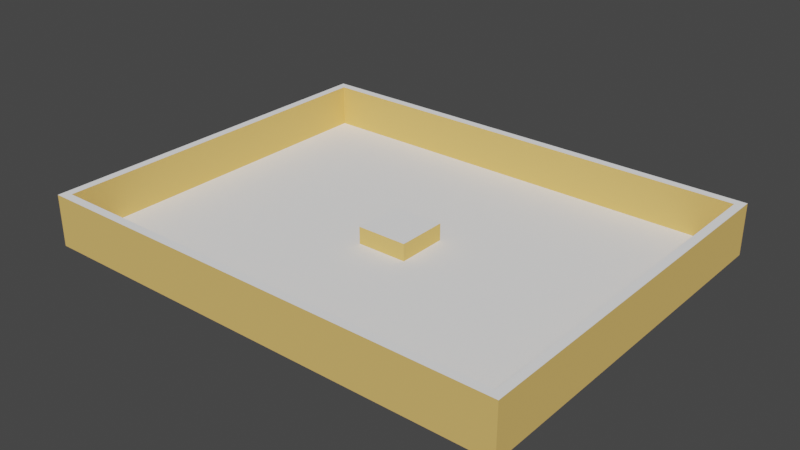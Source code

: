# Source: room.blend  (saved by Blender 2.80.75; exported with 4.5.12 LTS)
import bpy
from mathutils import Matrix  # noqa: F401  (used for matrix-valued properties, if any)

bpy.ops.wm.read_factory_settings(use_empty=True)
scene = bpy.context.scene
scene.name = 'Scene'

# ---- collections
col_collection = bpy.data.collections.new('Collection'); scene.collection.children.link(col_collection)

# ---- materials (node trees are filled in below, after node groups)
mat_floor = bpy.data.materials.new('floor')
mat_floor.alpha_threshold = 0.0
mat_floor.use_transparent_shadow = False
mat_floor.diffuse_color = (1.0, 1.0, 1.0, 1.0)
mat_floor.roughness = 0.5
mat_wall = bpy.data.materials.new('wall')
mat_wall.alpha_threshold = 0.0
mat_wall.use_transparent_shadow = False
mat_wall.diffuse_color = (0.8, 0.5186, 0.1583, 1.0)
mat_wall.roughness = 0.5

# ---- material node trees

# ---- world
world_world = bpy.data.worlds.new('World'); scene.world = world_world
world_world.use_nodes = True; world_world.node_tree.nodes.clear()
_N = world_world.node_tree.nodes; _L = world_world.node_tree.links
n0 = _N.new('ShaderNodeOutputWorld'); n0.name = 'World Output'; n0.location = (300, 300)
n1 = _N.new('ShaderNodeBackground'); n1.name = 'Background'; n1.location = (10, 300)
n1.inputs[0].default_value = (0.05088, 0.05088, 0.05088, 1.0)
_L.new(n1.outputs[0], n0.inputs[0])
n0.is_active_output = True
world_world.color = (0.05088, 0.05088, 0.05088)
world_world.use_sun_shadow = False
world_world.sun_shadow_jitter_overblur = 0.0

# ---- meshes
me_room = bpy.data.meshes.new('room')
me_room.from_pydata([(6.0, 0.0, 0.0), (0.0, 0.0, 0.0), (6.0, -6.0, 0.0), (0.0, -6.0, 0.0), (30.0, -18.0, 2.0), (24.0, -18.0, 2.0), (30.0, -24.0, 2.0), (24.0, -24.0, 2.0), (30.0, -18.0, 0.0), (36.0, -24.0, 0.0), (18.0, -12.0, 0.0), (24.0, -18.0, 0.0), (24.0, -30.0, 0.0), (18.0, -30.0, 0.0), (30.0, -24.0, 0.0), (24.0, -24.0, 0.0), (42.0, -24.0, 0.0), (36.0, -30.0, 0.0), (42.0, -18.0, 0.0), (54.0, -18.0, 0.0), (54.0, -24.0, 0.0), (48.0, -24.0, 0.0), (36.0, -12.0, 0.0), (36.0, -18.0, 0.0), (48.0, -18.0, 0.0), (42.0, -12.0, 0.0), (48.0, -6.0, 0.0), (54.0, -12.0, 0.0), (48.0, -12.0, 0.0), (30.0, -6.0, 0.0), (24.0, -6.0, 0.0), (24.0, -12.0, 0.0), (30.0, -12.0, 0.0), (12.0, -6.0, 0.0), (18.0, -6.0, 0.0), (0.0, -12.0, 0.0), (6.0, -18.0, 0.0), (0.0, -18.0, 0.0), (6.0, -12.0, 0.0), (12.0, -12.0, 0.0), (12.0, -18.0, 0.0), (18.0, -18.0, 0.0), (12.0, -24.0, 0.0), (0.0, -24.0, 0.0), (6.0, -24.0, 0.0), (18.0, -24.0, 0.0), (6.0, -30.0, 0.0), (0.0, -30.0, 0.0), (12.0, -30.0, 0.0), (30.0, -30.0, 0.0), (48.0, -30.0, 0.0), (42.0, -30.0, 0.0), (48.0, -36.0, 0.0), (54.0, -30.0, 0.0), (54.0, -36.0, 0.0), (0.0, -36.0, 0.0), (0.0, -42.0, 0.0), (6.0, -36.0, 0.0), (6.0, -42.0, 0.0), (18.0, -36.0, 0.0), (12.0, -36.0, 0.0), (18.0, -42.0, 0.0), (12.0, -42.0, 0.0), (24.0, -42.0, 0.0), (24.0, -36.0, 0.0), (30.0, -42.0, 0.0), (36.0, -36.0, 0.0), (30.0, -36.0, 0.0), (42.0, -36.0, 0.0), (42.0, -42.0, 0.0), (36.0, -42.0, 0.0), (54.0, -42.0, 0.0), (48.0, -42.0, 0.0), (36.0, 0.0, 0.0), (36.0, -6.0, 0.0), (42.0, 0.0, 0.0), (42.0, -6.0, 0.0), (54.0, 0.0, 0.0), (48.0, 0.0, 0.0), (54.0, -6.0, 0.0), (24.0, 0.0, 0.0), (30.0, 0.0, 0.0), (18.0, 0.0, 0.0), (12.0, 0.0, 0.0), (12.0, -43.0, 5.0), (0.0, -43.0, 5.0), (0.0, -6.0, 5.0), (54.0, -18.0, 5.0), (54.0, -24.0, 5.0), (42.0, -43.0, 5.0), (0.0, -12.0, 5.0), (30.0, -43.0, 5.0), (0.0, -24.0, 5.0), (18.0, -43.0, 5.0), (54.0, -30.0, 5.0), (54.0, -36.0, 5.0), (0.0, -36.0, 5.0), (6.0, -43.0, 5.0), (6.0, -42.0, 5.0), (18.0, -42.0, 5.0), (-1.0, -42.0, 5.0), (-1.0, -30.0, 5.0), (30.0, -42.0, 5.0), (42.0, -42.0, 5.0), (-1.0, -18.0, 5.0), (-1.0, 0.0, 5.0), (-1.0, -36.0, 5.0), (-1.0, -24.0, 5.0), (-1.0, -12.0, 5.0), (-1.0, -6.0, 5.0), (48.0, 0.0, 5.0), (55.0, -6.0, 5.0), (55.0, 0.0, 5.0), (30.0, 0.0, 5.0), (18.0, 0.0, 5.0), (12.0, 0.0, 5.0), (6.0, 0.0, 5.0), (0.0, 0.0, 5.0), (55.0, -42.0, 5.0), (55.0, -12.0, 5.0), (55.0, -36.0, 5.0), (54.0, -12.0, 5.0), (55.0, -30.0, 5.0), (0.0, -18.0, 5.0), (55.0, -24.0, 5.0), (0.0, -30.0, 5.0), (55.0, -18.0, 5.0), (24.0, 1.0, 5.0), (54.0, 1.0, 5.0), (0.0, -42.0, 5.0), (42.0, 1.0, 5.0), (36.0, 1.0, 5.0), (12.0, -42.0, 5.0), (24.0, -42.0, 5.0), (0.0, 1.0, 5.0), (6.0, 1.0, 5.0), (36.0, -42.0, 5.0), (54.0, -42.0, 5.0), (48.0, -42.0, 5.0), (36.0, 0.0, 5.0), (42.0, 0.0, 5.0), (54.0, 0.0, 5.0), (12.0, 1.0, 5.0), (54.0, -6.0, 5.0), (24.0, 0.0, 5.0), (18.0, 1.0, 5.0), (30.0, 1.0, 5.0), (48.0, 1.0, 5.0), (24.0, -43.0, 5.0), (36.0, -43.0, 5.0), (54.0, -43.0, 5.0), (48.0, -43.0, 5.0), (-1.0, -43.0, 5.0), (55.0, -43.0, 5.0), (55.0, 1.0, 5.0), (-1.0, 1.0, 5.0), (12.0, -43.0, -1.0), (0.0, -43.0, -1.0), (42.0, -43.0, -1.0), (30.0, -43.0, -1.0), (18.0, -43.0, -1.0), (6.0, -43.0, -1.0), (-1.0, -42.0, -1.0), (-1.0, -30.0, -1.0), (-1.0, -18.0, -1.0), (-1.0, 0.0, -1.0), (-1.0, -36.0, -1.0), (-1.0, -24.0, -1.0), (-1.0, -12.0, -1.0), (-1.0, -6.0, -1.0), (55.0, -6.0, -1.0), (55.0, 0.0, -1.0), (55.0, -42.0, -1.0), (55.0, -12.0, -1.0), (55.0, -36.0, -1.0), (55.0, -30.0, -1.0), (55.0, -24.0, -1.0), (55.0, -18.0, -1.0), (24.0, 1.0, -1.0), (54.0, 1.0, -1.0), (42.0, 1.0, -1.0), (36.0, 1.0, -1.0), (0.0, 1.0, -1.0), (6.0, 1.0, -1.0), (12.0, 1.0, -1.0), (18.0, 1.0, -1.0), (30.0, 1.0, -1.0), (48.0, 1.0, -1.0), (24.0, -43.0, -1.0), (36.0, -43.0, -1.0), (54.0, -43.0, -1.0), (48.0, -43.0, -1.0), (-1.0, -43.0, -1.0), (55.0, -43.0, -1.0), (55.0, 1.0, -1.0), (-1.0, 1.0, -1.0), (54.0, 0.0, -1.0), (54.0, -6.0, -1.0), (54.0, -12.0, -1.0), (54.0, -18.0, -1.0), (54.0, -24.0, -1.0), (54.0, -30.0, -1.0), (54.0, -36.0, -1.0), (54.0, -42.0, -1.0), (48.0, 0.0, -1.0), (48.0, -6.0, -1.0), (48.0, -12.0, -1.0), (48.0, -18.0, -1.0), (48.0, -24.0, -1.0), (48.0, -30.0, -1.0), (48.0, -36.0, -1.0), (48.0, -42.0, -1.0), (42.0, 0.0, -1.0), (42.0, -6.0, -1.0), (42.0, -12.0, -1.0), (42.0, -18.0, -1.0), (42.0, -24.0, -1.0), (42.0, -30.0, -1.0), (42.0, -36.0, -1.0), (42.0, -42.0, -1.0), (36.0, 0.0, -1.0), (36.0, -6.0, -1.0), (36.0, -12.0, -1.0), (36.0, -18.0, -1.0), (36.0, -24.0, -1.0), (36.0, -30.0, -1.0), (36.0, -36.0, -1.0), (36.0, -42.0, -1.0), (30.0, 0.0, -1.0), (30.0, -6.0, -1.0), (30.0, -12.0, -1.0), (30.0, -18.0, -1.0), (30.0, -24.0, -1.0), (30.0, -30.0, -1.0), (30.0, -36.0, -1.0), (30.0, -42.0, -1.0), (24.0, 0.0, -1.0), (24.0, -6.0, -1.0), (24.0, -12.0, -1.0), (24.0, -18.0, -1.0), (24.0, -24.0, -1.0), (24.0, -30.0, -1.0), (24.0, -36.0, -1.0), (24.0, -42.0, -1.0), (18.0, 0.0, -1.0), (18.0, -6.0, -1.0), (18.0, -12.0, -1.0), (18.0, -18.0, -1.0), (18.0, -24.0, -1.0), (18.0, -30.0, -1.0), (18.0, -36.0, -1.0), (18.0, -42.0, -1.0), (12.0, 0.0, -1.0), (12.0, -6.0, -1.0), (12.0, -12.0, -1.0), (12.0, -18.0, -1.0), (12.0, -24.0, -1.0), (12.0, -30.0, -1.0), (12.0, -36.0, -1.0), (12.0, -42.0, -1.0), (6.0, 0.0, -1.0), (6.0, -6.0, -1.0), (6.0, -12.0, -1.0), (6.0, -18.0, -1.0), (6.0, -24.0, -1.0), (6.0, -30.0, -1.0), (6.0, -36.0, -1.0), (6.0, -42.0, -1.0), (0.0, 0.0, -1.0), (0.0, -6.0, -1.0), (0.0, -12.0, -1.0), (0.0, -18.0, -1.0), (0.0, -24.0, -1.0), (0.0, -30.0, -1.0), (0.0, -36.0, -1.0), (0.0, -42.0, -1.0)], [], [(0, 1, 3, 2), (4, 5, 7, 6), (23, 8, 14, 9), (22, 32, 8, 23), (32, 31, 11, 8), (31, 10, 41, 11), (11, 41, 45, 15), (15, 45, 13, 12), (14, 15, 12, 49), (9, 14, 49, 17), (16, 9, 17, 51), (21, 16, 51, 50), (20, 21, 50, 53), (18, 23, 9, 16), (24, 18, 16, 21), (19, 24, 21, 20), (25, 22, 23, 18), (28, 25, 18, 24), (27, 28, 24, 19), (76, 74, 22, 25), (26, 76, 25, 28), (79, 26, 28, 27), (30, 34, 10, 31), (29, 30, 31, 32), (74, 29, 32, 22), (2, 3, 35, 38), (33, 2, 38, 39), (34, 33, 39, 10), (38, 35, 37, 36), (39, 38, 36, 40), (10, 39, 40, 41), (36, 37, 43, 44), (40, 36, 44, 42), (41, 40, 42, 45), (44, 43, 47, 46), (42, 44, 46, 48), (45, 42, 48, 13), (46, 47, 55, 57), (48, 46, 57, 60), (13, 48, 60, 59), (12, 13, 59, 64), (49, 12, 64, 67), (17, 49, 67, 66), (51, 17, 66, 68), (50, 51, 68, 52), (53, 50, 52, 54), (57, 55, 56, 58), (60, 57, 58, 62), (59, 60, 62, 61), (64, 59, 61, 63), (67, 64, 63, 65), (66, 67, 65, 70), (68, 66, 70, 69), (52, 68, 69, 72), (54, 52, 72, 71), (75, 73, 74, 76), (78, 75, 76, 26), (77, 78, 26, 79), (80, 82, 34, 30), (81, 80, 30, 29), (73, 81, 29, 74), (83, 0, 2, 33), (82, 83, 33, 34), (5, 11, 15, 7), (7, 15, 14, 6), (6, 14, 8, 4), (4, 8, 11, 5), (54, 71, 137, 95), (1, 0, 116, 117), (61, 62, 132, 99), (73, 75, 140, 139), (79, 27, 121, 143), (75, 78, 110, 140), (3, 1, 117, 86), (55, 47, 125, 96), (58, 56, 129, 98), (82, 80, 144, 114), (69, 70, 136, 103), (62, 58, 98, 132), (37, 35, 90, 123), (43, 37, 123, 92), (63, 61, 99, 133), (71, 72, 138, 137), (80, 81, 113, 144), (65, 63, 133, 102), (35, 3, 86, 90), (81, 73, 139, 113), (27, 19, 87, 121), (78, 77, 141, 110), (70, 65, 102, 136), (53, 54, 95, 94), (0, 83, 115, 116), (47, 43, 92, 125), (77, 79, 143, 141), (56, 55, 96, 129), (19, 20, 88, 87), (83, 82, 114, 115), (72, 69, 103, 138), (20, 53, 94, 88), (132, 98, 97, 84), (103, 136, 149, 89), (136, 102, 91, 149), (98, 129, 85, 97), (99, 132, 84, 93), (102, 133, 148, 91), (133, 99, 93, 148), (137, 138, 151, 150), (138, 103, 89, 151), (129, 96, 106, 100), (90, 86, 109, 108), (125, 92, 107, 101), (123, 90, 108, 104), (92, 123, 104, 107), (96, 125, 101, 106), (86, 117, 105, 109), (87, 88, 124, 126), (121, 87, 126, 119), (94, 95, 120, 122), (141, 143, 111, 112), (88, 94, 122, 124), (143, 121, 119, 111), (95, 137, 118, 120), (116, 115, 142, 135), (117, 116, 135, 134), (140, 110, 147, 130), (113, 139, 131, 146), (139, 140, 130, 131), (144, 113, 146, 127), (115, 114, 145, 142), (110, 141, 128, 147), (114, 144, 127, 145), (152, 85, 129, 100), (118, 137, 150, 153), (154, 128, 141, 112), (105, 117, 134, 155), (148, 93, 160, 188), (130, 147, 187, 180), (84, 97, 161, 156), (147, 128, 179, 187), (97, 85, 157, 161), (105, 155, 195, 165), (131, 130, 180, 181), (134, 135, 183, 182), (106, 101, 163, 166), (89, 149, 189, 158), (155, 134, 182, 195), (142, 145, 185, 184), (101, 107, 167, 163), (154, 112, 171, 194), (107, 104, 164, 167), (93, 84, 156, 160), (120, 118, 172, 174), (128, 154, 194, 179), (100, 106, 166, 162), (150, 151, 191, 190), (119, 126, 177, 173), (111, 119, 173, 170), (118, 153, 193, 172), (104, 108, 168, 164), (112, 111, 170, 171), (153, 150, 190, 193), (109, 105, 165, 169), (135, 142, 184, 183), (124, 122, 175, 176), (152, 100, 162, 192), (151, 89, 158, 191), (108, 109, 169, 168), (146, 131, 181, 186), (122, 120, 174, 175), (85, 152, 192, 157), (149, 91, 159, 189), (127, 146, 186, 178), (126, 124, 176, 177), (91, 148, 188, 159), (145, 127, 178, 185), (171, 196, 179, 194), (196, 204, 187, 179), (204, 212, 180, 187), (212, 220, 181, 180), (220, 228, 186, 181), (228, 236, 178, 186), (236, 244, 185, 178), (244, 252, 184, 185), (252, 260, 183, 184), (260, 268, 182, 183), (268, 165, 195, 182), (170, 197, 196, 171), (197, 205, 204, 196), (205, 213, 212, 204), (213, 221, 220, 212), (221, 229, 228, 220), (229, 237, 236, 228), (237, 245, 244, 236), (245, 253, 252, 244), (253, 261, 260, 252), (261, 269, 268, 260), (269, 169, 165, 268), (173, 198, 197, 170), (198, 206, 205, 197), (206, 214, 213, 205), (214, 222, 221, 213), (222, 230, 229, 221), (230, 238, 237, 229), (238, 246, 245, 237), (246, 254, 253, 245), (254, 262, 261, 253), (262, 270, 269, 261), (270, 168, 169, 269), (177, 199, 198, 173), (199, 207, 206, 198), (207, 215, 214, 206), (215, 223, 222, 214), (223, 231, 230, 222), (231, 239, 238, 230), (239, 247, 246, 238), (247, 255, 254, 246), (255, 263, 262, 254), (263, 271, 270, 262), (271, 164, 168, 270), (176, 200, 199, 177), (200, 208, 207, 199), (208, 216, 215, 207), (216, 224, 223, 215), (224, 232, 231, 223), (232, 240, 239, 231), (240, 248, 247, 239), (248, 256, 255, 247), (256, 264, 263, 255), (264, 272, 271, 263), (272, 167, 164, 271), (175, 201, 200, 176), (201, 209, 208, 200), (209, 217, 216, 208), (217, 225, 224, 216), (225, 233, 232, 224), (233, 241, 240, 232), (241, 249, 248, 240), (249, 257, 256, 248), (257, 265, 264, 256), (265, 273, 272, 264), (273, 163, 167, 272), (174, 202, 201, 175), (202, 210, 209, 201), (210, 218, 217, 209), (218, 226, 225, 217), (226, 234, 233, 225), (234, 242, 241, 233), (242, 250, 249, 241), (250, 258, 257, 249), (258, 266, 265, 257), (266, 274, 273, 265), (274, 166, 163, 273), (172, 203, 202, 174), (203, 211, 210, 202), (211, 219, 218, 210), (219, 227, 226, 218), (227, 235, 234, 226), (235, 243, 242, 234), (243, 251, 250, 242), (251, 259, 258, 250), (259, 267, 266, 258), (267, 275, 274, 266), (275, 162, 166, 274), (193, 190, 203, 172), (190, 191, 211, 203), (191, 158, 219, 211), (158, 189, 227, 219), (189, 159, 235, 227), (159, 188, 243, 235), (188, 160, 251, 243), (160, 156, 259, 251), (156, 161, 267, 259), (161, 157, 275, 267), (157, 192, 162, 275)])
me_room.polygons.foreach_set('use_smooth', [True] * 274)
me_room.polygons.foreach_set('material_index', [0, 0, 0, 0, 0, 0, 0, 0, 0, 0, 0, 0, 0, 0, 0, 0, 0, 0, 0, 0, 0, 0, 0, 0, 0, 0, 0, 0, 0, 0, 0, 0, 0, 0, 0, 0, 0, 0, 0, 0, 0, 0, 0, 0, 0, 0, 0, 0, 0, 0, 0, 0, 0, 0, 0, 0, 0, 0, 0, 0, 0, 0, 0, 1, 1, 1, 1, 1, 1, 1, 1, 1, 1, 1, 1, 1, 1, 1, 1, 1, 1, 1, 1, 1, 1, 1, 1, 1, 1, 1, 1, 1, 1, 1, 1, 1, 1, 1, 1, 0, 0, 0, 0, 0, 0, 0, 0, 0, 0, 0, 0, 0, 0, 0, 0, 0, 0, 0, 0, 0, 0, 0, 0, 0, 0, 0, 0, 0, 0, 0, 0, 0, 0, 0, 0, 1, 1, 1, 1, 1, 1, 1, 1, 1, 1, 1, 1, 1, 1, 1, 1, 1, 1, 1, 1, 1, 1, 1, 1, 1, 1, 1, 1, 1, 1, 1, 1, 1, 1, 1, 1, 1, 1, 1, 1, 0, 0, 0, 0, 0, 0, 0, 0, 0, 0, 0, 0, 0, 0, 0, 0, 0, 0, 0, 0, 0, 0, 0, 0, 0, 0, 0, 0, 0, 0, 0, 0, 0, 0, 0, 0, 0, 0, 0, 0, 0, 0, 0, 0, 0, 0, 0, 0, 0, 0, 0, 0, 0, 0, 0, 0, 0, 0, 0, 0, 0, 0, 0, 0, 0, 0, 0, 0, 0, 0, 0, 0, 0, 0, 0, 0, 0, 0, 0, 0, 0, 0, 0, 0, 0, 0, 0, 0, 0, 0, 0, 0, 0, 0, 0, 0, 0, 0, 0])
me_room.materials.append(mat_floor)
me_room.materials.append(mat_wall)
me_room.use_remesh_preserve_volume = False
me_room.use_remesh_preserve_attributes = False
me_room.use_mirror_vertex_groups = False
me_room.update()
me_ph3_games = bpy.data.meshes.new('ph3_games')
me_ph3_games.from_pydata([], [], [])
me_ph3_games.materials.append(None)
me_ph3_games.materials.append(None)
me_ph3_games.update()
me_raygun = bpy.data.meshes.new('Raygun')
me_raygun.from_pydata([], [], [])
me_raygun.materials.append(None)
me_raygun.update()

# ---- objects
ob_room = bpy.data.objects.new('room', me_room)
ob_ph3_games = bpy.data.objects.new('ph3_games', me_ph3_games)
ob_raygun = bpy.data.objects.new('Raygun', me_raygun)

# ---- transforms, parenting, visibility, modifiers, constraints
ob_room.location = (-24.0, 24.0, -4.0)
ob_room.lineart.crease_threshold = 0.0
_m = ob_room.modifiers.new('EdgeSplit', 'EDGE_SPLIT')
_m.split_angle = 0.08727
ob_ph3_games.location = (-9.0, 21.0, 0.0)
ob_ph3_games.rotation_euler = (0.0, -0.0, 0.7854)
ob_ph3_games.lineart.crease_threshold = 0.0
ob_raygun.location = (3.0, 21.0, 0.0)
ob_raygun.scale = (7.5, 7.5, 7.5)
ob_raygun.lineart.crease_threshold = 0.0
_m = ob_raygun.modifiers.new('EdgeSplit', 'EDGE_SPLIT')

# ---- collection membership
col_collection.objects.link(ob_room)
col_collection.objects.link(ob_ph3_games)
col_collection.objects.link(ob_raygun)

# ---- scene / render settings (as saved in the file)
scene.frame_start = 1; scene.frame_end = 250; scene.frame_set(1)
scene.render.engine = 'BLENDER_EEVEE_NEXT'
scene.cycles.use_denoising = False
scene.cycles.samples = 128
scene.cycles.sampling_pattern = 'TABULATED_SOBOL'
scene.cycles.use_adaptive_sampling = False
scene.cycles.use_light_tree = False
scene.view_settings.view_transform = 'Filmic'
bpy.context.view_layer.update()

# ---- added for rendering (the .blend has no active camera and no usable light): camera, sun
cam_auto = bpy.data.cameras.new('AutoCamera')
cam_auto.lens = 50.0
cam_auto.sensor_width = 36.0
cam_auto.clip_end = 1160.51
ob_auto_camera = bpy.data.objects.new('AutoCamera', cam_auto)
scene.collection.objects.link(ob_auto_camera)
ob_auto_camera.location = (69.1261, -76.3513, 50.9008)
ob_auto_camera.rotation_euler = (1.09748, -7.21219e-08, 0.694738)
scene.camera = ob_auto_camera
light_auto_sun = bpy.data.lights.new('AutoSun', 'SUN')
light_auto_sun.energy = 3.0
light_auto_sun.angle = 0.0523599
ob_auto_sun = bpy.data.objects.new('AutoSun', light_auto_sun)
scene.collection.objects.link(ob_auto_sun)
ob_auto_sun.rotation_euler = (0.872665, 0.174533, 0.523599)
bpy.context.view_layer.update()
